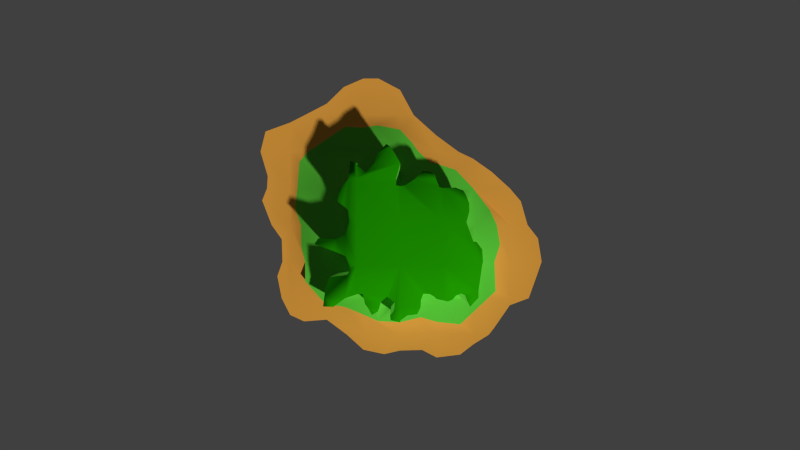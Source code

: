 # Source: island1.blend  (saved by Blender 2.74.0; exported with 4.5.12 LTS)
import bpy
from mathutils import Matrix  # noqa: F401  (used for matrix-valued properties, if any)

bpy.ops.wm.read_factory_settings(use_empty=True)
scene = bpy.context.scene
scene.name = 'Scene'

# ---- collections
col_collection_1 = bpy.data.collections.new('Collection 1'); scene.collection.children.link(col_collection_1)

# ---- materials (node trees are filled in below, after node groups)
mat_sand = bpy.data.materials.new('Sand')
mat_sand.alpha_threshold = 0.0
mat_sand.use_transparent_shadow = False
mat_sand.diffuse_color = (0.7357, 0.335, 0.04952, 1.0)
mat_sand.roughness = 0.5
mat_sand.specular_intensity = 0.05
mat_trees = bpy.data.materials.new('Trees')
mat_trees.alpha_threshold = 0.0
mat_trees.use_transparent_shadow = False
mat_trees.diffuse_color = (0.01281, 0.3108, 0.0, 1.0)
mat_trees.roughness = 0.5
mat_trees.specular_intensity = 0.05
mat_grass = bpy.data.materials.new('Grass')
mat_grass.alpha_threshold = 0.0
mat_grass.use_transparent_shadow = False
mat_grass.diffuse_color = (0.09666, 0.5382, 0.04014, 1.0)
mat_grass.roughness = 0.5
mat_grass.specular_intensity = 0.05

# ---- material node trees

# ---- world
world_world = bpy.data.worlds.new('World'); scene.world = world_world
world_world.color = (0.05088, 0.05088, 0.05088)
world_world.use_sun_shadow = False
world_world.sun_shadow_jitter_overblur = 0.0
world_world.cycles.sampling_method = 'MANUAL'
world_world.cycles.sample_map_resolution = 256

# ---- cameras
cam_camera = bpy.data.cameras.new('Camera')
cam_camera.clip_end = 100.0
cam_camera.lens = 35.0
cam_camera.sensor_width = 32.0
cam_camera.sensor_height = 18.0
cam_camera.ortho_scale = 7.314
cam_camera.dof.focus_distance = 0.0
cam_camera.dof.aperture_fstop = 128.0

# ---- meshes
me_plane = bpy.data.meshes.new('Plane')
me_plane.from_pydata([(-0.25, 1.0, 0.0), (-0.75, -0.5, 0.0), (-0.75, -0.25, 0.0), (-0.75, 0.0, 0.0), (-0.75, 0.25, 0.0), (-0.75, 0.5, 0.0), (-0.5, -0.5, 0.0), (-0.5, -0.25, 0.4745), (-0.5, 0.0, 0.4745), (-0.5, 0.25, 0.4745), (-0.5, 0.5, 0.0), (-0.5, 0.75, 0.0), (-0.25, -0.75, 0.0), (-0.25, -0.5, 0.4745), (-0.25, 0.5, 0.4745), (-0.25, 0.75, 0.0), (0.0, -0.75, 0.0), (0.0, 0.25, 0.7977), (0.0, 0.5, 0.4745), (0.0, 0.75, 0.0), (0.25, -0.75, 0.0), (0.25, -0.5, 0.4745), (0.25, 0.25, 0.4745), (0.25, 0.5, 0.0), (0.5, -0.75, 0.0), (0.5, -0.5, 0.0), (0.5, -0.25, 0.4745), (0.5, 0.0, 0.4745), (0.5, 0.25, 0.0), (0.75, -0.5, 0.0), (0.75, -0.25, 0.0), (0.75, 0.0, 0.0), (0.75, 0.25, 0.0), (0.0, 0.9226, 0.0), (0.75, -0.5476, 0.0), (0.9672, -0.25, 0.0), (-0.9523, 0.5, 0.0), (0.0, -0.8573, 0.0), (0.5, 0.452, 0.0), (-0.5, -0.6462, 0.0), (0.5, -0.8152, 0.0), (0.871, 0.0, 0.0), (0.6055, -0.75, 0.0), (-0.8078, -0.5, 0.0), (-0.8026, -0.25, 0.0), (-0.25, -0.8513, 0.0), (-0.75, 0.6994, 0.0), (-0.75, -0.6139, 0.0), (0.25, -0.9045, 0.0), (-0.1471, 1.0, 0.0), (-0.6509, 0.75, 0.0), (-0.8763, 0.0, 0.0), (0.09375, 0.75, 0.0), (-0.5, 0.8283, 0.0), (0.8788, -0.5, 0.0), (-0.3611, -0.75, 0.0), (0.25, 0.6101, 0.0), (0.3999, 0.5, 0.0), (-0.9081, 0.25, 0.0), (0.625, 0.3638, 0.0), (-0.903, 0.3331, 0.0), (0.4111, -0.8846, 9.537e-07), (0.8246, 0.1628, 0.0), (-0.383, 0.9425, -9.537e-07), (-0.941, 0.1674, 9.537e-07), (0.1511, -0.8533, 0.0), (0.9419, -0.09118, 0.0), (-0.8074, -0.09707, 0.0), (-0.1079, -0.8818, 0.0), (0.9344, -0.345, 0.0), (-0.8373, -0.35, 0.0), (-0.6546, -0.6582, 0.0), (0.6413, -0.7045, 9.537e-07), (-0.9183, 0.6383, 0.0), (-0.5, -0.5413, 0.0), (-0.25, 0.6601, 0.1706), (-0.6719, 0.0, 0.1482), (0.639, -0.25, 0.2107), (0.25, 0.4152, 0.161), (0.0, 0.6463, 0.1968), (-0.25, -0.6035, 0.2781), (-0.6981, 0.25, 0.09847), (0.6554, 0.0, 0.1796), (0.0, -0.6595, 0.1718), (-0.6299, 0.5, 0.0), (0.5, -0.5951, 0.0), (0.1211, 0.5, 0.2447), (0.25, -0.6567, 0.1771), (-0.5, 0.5865, 0.0), (-0.546, -0.5, 0.0), (-0.643, -0.25, 0.2031), (0.6012, -0.5, 0.0), (0.6529, -0.4514, 0.0), (0.6064, 0.1007, 0.2726), (-0.3705, -0.5573, 0.137), (-0.6701, -0.1438, 0.1516), (0.4113, -0.6784, 9.537e-07), (-0.6417, -0.3803, 0.2055), (-0.7154, 0.1164, 0.06562), (0.3796, 0.3741, 0.1342), (-0.3733, 0.6708, 9.537e-07), (-0.1512, 0.6768, 0.1388), (0.6796, -0.1321, 0.1337), (0.08408, 0.5541, 0.2507), (-0.6866, 0.4314, 9.537e-07), (-0.1514, -0.6506, 0.1886), (0.1389, -0.6235, 0.2402), (0.2009, 0.4259, 0.204), (0.25, -0.4553, 0.5185), (-0.03353, -0.5, 0.4745), (-0.1226, -0.5, 0.4745), (-0.1883, -0.5, 0.4745), (-0.2928, -0.25, 0.7423), (0.1175, -0.5, 0.4745), (-0.25, 0.3267, 0.6986), (-0.25, 0.3426, 0.678), (-0.2929, 0.0, 0.7422), (0.0, 0.207, 0.7977), (0.4132, -0.5, 0.1648), (0.0, 0.3418, 0.679), (-0.2987, 0.25, 0.7347), (0.4776, -0.25, 0.4966), (-0.02404, 0.25, 0.7977), (-0.5, -0.1278, 0.4745), (0.3841, 0.0, 0.5888), (0.2083, 0.25, 0.5284), (0.08489, 0.25, 0.688), (0.0, -0.5896, 0.3044), (0.0, -0.5777, 0.327), (-0.25, -0.4179, 0.5806), (0.25, 0.1989, 0.5249), (-0.394, -0.5, 0.2012), (-0.4574, -0.5, 0.08084), (0.1979, -0.4329, 0.5407), (0.2128, -0.4472, 0.5266), (-0.02404, 0.2117, 0.7977), (-0.3017, 0.07052, 0.7309), (-0.3334, 0.09712, 0.6899), (-0.363, 0.12, 0.6516), (-0.321, -0.4443, 0.4117), (-0.3479, -0.464, 0.3351), (0.1718, -0.4174, 0.556), (-0.4482, -0.4388, 0.1832), (-0.4397, -0.3875, 0.2914), (-0.4125, -0.3205, 0.4538), (-0.3339, -0.3093, 0.5767), (-0.3043, -0.3063, 0.6219), (-0.2909, -0.2707, 0.7056), (-0.3552, 0.1841, 0.6618), (0.134, -0.4157, 0.5576), (0.1201, -0.4531, 0.5208), (-0.03319, -0.4666, 0.5177), (-0.06774, -0.4388, 0.5536), (-0.07605, -0.4321, 0.5622), (-0.1127, -0.4636, 0.5215), (0.4433, -0.1146, 0.5304), (0.4776, -0.1577, 0.4966), (-0.2044, -0.4777, 0.5033), (-0.2103, -0.4514, 0.5373), (-0.2173, -0.4173, 0.5814), (0.1198, -0.4764, 0.4978), (0.02852, 0.2121, 0.7608), (0.2281, 0.203, 0.5276), (0.4247, -0.1124, 0.5488), (0.482, -0.2303, 0.4922), (-0.2895, 0.3536, 0.6127), (-0.3162, -0.1952, 0.7121), (-0.3884, -0.1669, 0.6188), (-0.4775, -0.09343, 0.5036), (-0.3751, -0.09928, 0.636), (-0.3162, -0.07219, 0.7122), (-0.1989, 0.2867, 0.7503), (-0.154, 0.3352, 0.6876), (-0.1297, 0.4012, 0.6022), (-0.05621, -0.5748, 0.3326), (-0.05923, -0.547, 0.3852), (-0.03988, -0.5222, 0.4323), (0.4624, -0.4463, 0.1732), (-0.1315, -0.5228, 0.4312), (-0.1662, -0.5426, 0.3936), (-0.08072, 0.4546, 0.5331), (-0.05648, 0.4388, 0.5536), (-0.03396, 0.4036, 0.5991), (0.09934, -0.5384, 0.4015), (0.06528, -0.5433, 0.3923), (0.04311, -0.5451, 0.3889), (0.3922, -0.4591, 0.2823), (0.1302, 0.2974, 0.5393), (0.177, 0.294, 0.4853), (0.204, 0.2736, 0.4892), (0.4605, -0.4052, 0.2548), (0.379, -0.4279, 0.3665), (0.3558, -0.4168, 0.4317), (0.3243, -0.4288, 0.4685), (0.3068, -0.4504, 0.4609), (0.2785, -0.4627, 0.4832), (0.3234, 0.2027, 0.3818), (0.3704, 0.1859, 0.3092), (0.3857, 0.1616, 0.304), (0.4038, 0.1115, 0.3578), (0.4039, 0.06437, 0.4471), (-0.2773, -0.4477, 1.244), (-0.2773, -0.2604, 1.461), (-0.2773, 0.01839, 1.461), (-0.2773, 0.2972, 1.461), (0.00152, -0.6259, 0.9902), (0.00152, -0.5392, 1.138), (0.00152, -0.2604, 1.461), (0.00152, 0.01839, 1.461), (0.2803, -0.4894, 1.182), (0.2803, -0.2604, 1.384), (0.2803, 0.01839, 1.384), (-0.02529, 0.2972, 1.461), (0.1325, -0.5392, 1.138), (-0.03587, -0.5392, 1.138), (-0.1352, -0.5392, 1.138), (-0.2084, -0.5392, 1.138), (-0.325, -0.2604, 1.406), (-0.2773, 0.3827, 1.362), (-0.2773, 0.4004, 1.341), (-0.3252, 0.01839, 1.405), (0.00152, 0.2492, 1.461), (-0.3316, 0.2972, 1.398), (0.2338, 0.2972, 1.192), (0.09619, 0.2972, 1.351), (0.00152, -0.6392, 0.9676), (0.2803, 0.2402, 1.188), (-0.4379, -0.5392, 0.8644), (-0.5086, -0.5392, 0.744), (0.2222, -0.4644, 1.204), (0.2389, -0.4803, 1.19), (-0.02529, 0.2545, 1.461), (0.4299, 0.01839, 1.252), (0.4751, -0.1069, 1.212), (0.5341, -0.2604, 1.16), (-0.3349, 0.09703, 1.394), (-0.4033, 0.1522, 1.315), (-0.3703, 0.1267, 1.353), (-0.3565, -0.4771, 1.075), (-0.3865, -0.4991, 0.9983), (-0.4983, -0.4709, 0.8464), (-0.4888, -0.4138, 0.9546), (-0.4585, -0.339, 1.117), (-0.3708, -0.3266, 1.24), (-0.3378, -0.3232, 1.285), (-0.3229, -0.2835, 1.369), (-0.3946, 0.2237, 1.325), (0.151, -0.4452, 1.221), (0.1931, -0.4471, 1.219), (-0.3214, 0.4127, 1.276), (-0.0355, -0.5019, 1.181), (-0.07403, -0.471, 1.217), (-0.08329, -0.4635, 1.225), (-0.1242, -0.4987, 1.185), (0.5151, -0.4335, 0.918), (-0.2265, -0.5144, 1.166), (-0.233, -0.485, 1.2), (-0.2408, -0.447, 1.245), (0.1355, -0.4869, 1.184), (0.1351, -0.5129, 1.161), (0.4623, -0.5392, 0.828), (0.5172, -0.4793, 0.8364), (0.4959, -0.1094, 1.194), (0.03332, 0.2549, 1.424), (0.2559, 0.2448, 1.191), (0.444, -0.1033, 1.24), (0.3968, -0.0693, 1.281), (0.5341, -0.1575, 1.16), (0.5391, -0.2384, 1.155), (0.4389, -0.4936, 0.9455), (-0.3511, -0.1993, 1.375), (-0.4316, -0.1677, 1.282), (-0.5561, -0.1241, 1.138), (0.00152, 0.3996, 1.342), (-0.5309, -0.08581, 1.167), (-0.4168, -0.09233, 1.299), (-0.3511, -0.06212, 1.375), (-0.2203, 0.3381, 1.413), (-0.1431, 0.4658, 1.265), (-0.1702, 0.3922, 1.351), (-0.06116, -0.6226, 0.9958), (-0.06454, -0.5917, 1.048), (-0.04295, -0.564, 1.096), (-0.1451, -0.5646, 1.094), (-0.1839, -0.5867, 1.057), (-0.0885, 0.5254, 1.196), (-0.06146, 0.5078, 1.217), (-0.03635, 0.4685, 1.262), (0.1123, -0.5821, 1.065), (0.07432, -0.5875, 1.056), (0.04959, -0.5895, 1.052), (0.1468, 0.3501, 1.202), (0.1989, 0.3463, 1.148), (0.229, 0.3235, 1.152), (0.4241, -0.4589, 1.03), (0.3983, -0.4464, 1.095), (0.3632, -0.4598, 1.132), (0.3437, -0.4839, 1.124), (0.3121, -0.4976, 1.146), (0.3622, 0.2444, 1.045), (0.4146, 0.2257, 0.9724), (0.4317, 0.1986, 0.9672), (0.4519, 0.1427, 1.021), (0.452, 0.09017, 1.11)], [], [(89, 6, 7, 90, 97), (90, 7, 123, 8, 76, 95), (76, 8, 9, 81, 98), (81, 9, 10, 84, 104), (174, 127, 225, 280), (156, 155, 262, 267), (140, 139, 238, 239), (192, 191, 294, 295), (10, 14, 75, 100, 88), (157, 111, 216, 255), (111, 179, 284, 216), (146, 145, 243, 244), (122, 119, 273, 212), (196, 130, 226, 299), (14, 18, 79, 101, 75), (118, 177, 261, 260), (135, 122, 212, 231), (185, 184, 289, 290), (151, 109, 214, 250), (173, 172, 279, 278), (87, 96, 85, 25, 118, 21), (85, 91, 25), (25, 91, 92, 77, 26), (26, 77, 102, 82, 27), (27, 82, 93, 28), (40, 42, 24), (23, 57, 56), (58, 4, 5, 36, 60), (48, 61, 40, 24, 20), (18, 86, 103, 79), (28, 32, 59, 38), (31, 41, 62, 32), (51, 3, 4, 58, 64), (37, 65, 48, 20, 16), (22, 28, 99, 78), (19, 52, 33), (30, 35, 66, 41, 31), (74, 94, 80, 13, 131, 132, 6), (44, 2, 3, 51, 67), (15, 19, 33, 49, 0), (45, 68, 37, 16, 12), (29, 54, 69, 35, 30), (55, 45, 12), (43, 1, 2, 44, 70), (89, 74, 6), (34, 54, 29), (43, 47, 1), (11, 15, 0, 63, 53), (84, 10, 88), (50, 11, 53), (36, 5, 46, 73), (47, 71, 39, 74, 89, 1), (55, 12, 80, 94, 74, 39), (91, 29, 30, 77, 92), (82, 31, 32, 28, 93), (20, 24, 85, 96, 87), (1, 89, 97, 90, 2), (3, 76, 98, 81, 4), (28, 38, 57, 23, 78, 99), (88, 100, 75, 15, 11), (5, 84, 88, 11, 50, 46), (24, 42, 72, 34, 29, 91, 85), (75, 101, 79, 19, 15), (77, 30, 31, 82, 102), (86, 23, 56, 52, 19, 79, 103), (2, 90, 95, 76, 3), (4, 81, 104, 84, 5), (12, 16, 83, 105, 80), (16, 20, 87, 106, 83), (86, 107, 78, 23), (129, 139, 140, 131, 13), (6, 132, 142, 143, 144, 145, 146, 147, 112, 7), (8, 116, 136, 137, 138, 148, 120, 9), (109, 151, 152, 153, 154, 110), (13, 111, 157, 158, 159, 129), (122, 135, 117, 17), (113, 21, 108, 134, 133, 141, 149, 150, 160), (117, 161, 126, 17), (125, 162, 130, 22), (139, 129, 201, 238), (122, 17, 119), (121, 26, 27, 124, 163, 155, 156, 164), (7, 112, 166, 167, 123), (123, 168, 169, 170, 116, 8), (9, 120, 165, 115, 14, 10), (191, 186, 269, 294), (80, 105, 83, 127, 174, 175, 176, 109, 110, 178, 179, 111, 13), (114, 171, 172, 173, 180, 181, 182, 119, 18, 14, 115), (83, 106, 87, 21, 113, 183, 184, 185, 128, 127), (17, 126, 187, 188, 189, 125, 22, 78, 107, 86, 18, 119), (118, 25, 26, 121, 190, 177), (21, 118, 186, 191, 192, 193, 194, 195, 108), (141, 133, 229, 248), (130, 196, 197, 198, 199, 200, 124, 27, 28, 22), (179, 178, 283, 284), (123, 167, 271, 272), (145, 144, 242, 243), (228, 227, 239, 238, 201, 202, 217, 245, 244, 243, 242, 241, 240), (217, 202, 203, 220, 276, 275, 274, 272, 271, 270), (220, 203, 204, 222, 246, 236, 237, 235), (222, 204, 218, 219, 249), (214, 282, 281, 280, 225, 205, 206), (216, 215, 253, 252, 251, 250, 214, 206, 207, 202, 201, 257, 256, 255), (202, 207, 208, 203), (203, 208, 221, 231, 212, 204), (204, 212, 273, 287, 286, 285, 278, 279, 277, 218), (205, 290, 289, 288, 213, 206), (206, 213, 259, 258, 247, 248, 229, 230, 209, 210, 207), (207, 210, 211, 208), (208, 211, 226, 264, 223, 224, 263, 221), (224, 223, 293, 292, 291), (210, 234, 233, 265, 266, 232, 211), (216, 284, 283, 215), (211, 232, 303, 302, 301, 300, 299, 226), (233, 232, 266, 265), (234, 268, 267, 262, 233), (260, 261, 254, 234, 210, 209, 298, 297, 296, 295, 294, 269), (152, 151, 250, 251), (128, 185, 290, 205), (163, 124, 232, 233), (155, 163, 233, 262), (197, 196, 299, 300), (168, 123, 272, 274), (147, 146, 244, 245), (180, 173, 278, 285), (127, 128, 205, 225), (158, 157, 255, 256), (193, 192, 295, 296), (131, 140, 239, 227), (164, 156, 267, 268), (175, 174, 280, 281), (153, 152, 251, 252), (187, 126, 224, 291), (161, 117, 221, 263), (198, 197, 300, 301), (169, 168, 274, 275), (112, 147, 245, 217), (181, 180, 285, 286), (159, 158, 256, 257), (194, 193, 296, 297), (137, 136, 235, 237), (121, 164, 268, 234), (176, 175, 281, 282), (154, 153, 252, 253), (188, 187, 291, 292), (134, 108, 209, 230), (126, 161, 263, 224), (199, 198, 301, 302), (170, 169, 275, 276), (114, 115, 219, 218), (148, 138, 236, 246), (182, 181, 286, 287), (129, 159, 257, 201), (195, 194, 297, 298), (142, 132, 228, 240), (186, 118, 260, 269), (109, 176, 282, 214), (110, 154, 253, 215), (189, 188, 292, 293), (136, 116, 220, 235), (162, 125, 223, 264), (200, 199, 302, 303), (116, 170, 276, 220), (120, 148, 246, 222), (119, 182, 287, 273), (150, 149, 247, 258), (108, 195, 298, 209), (166, 112, 217, 270), (143, 142, 240, 241), (172, 171, 277, 279), (125, 189, 293, 223), (138, 137, 237, 236), (130, 162, 264, 226), (124, 200, 303, 232), (115, 165, 249, 219), (149, 141, 248, 247), (183, 113, 213, 288), (132, 131, 227, 228), (160, 150, 258, 259), (144, 143, 241, 242), (167, 166, 270, 271), (178, 110, 215, 283), (190, 121, 234, 254), (177, 190, 254, 261), (117, 135, 231, 221), (171, 114, 218, 277), (165, 120, 222, 249), (184, 183, 288, 289), (133, 134, 230, 229), (113, 160, 259, 213)])
me_plane.polygons.foreach_set('use_smooth', [True] * 190)
me_plane.polygons.foreach_set('material_index', [2, 2, 2, 2, 2, 2, 2, 2, 2, 2, 2, 2, 2, 2, 2, 2, 2, 2, 2, 2, 2, 2, 2, 2, 2, 0, 0, 0, 0, 2, 0, 0, 0, 0, 2, 0, 0, 2, 0, 0, 0, 0, 0, 0, 2, 0, 0, 0, 2, 0, 0, 0, 0, 0, 0, 0, 0, 0, 0, 0, 0, 0, 0, 0, 0, 0, 0, 0, 0, 0, 2, 2, 2, 2, 2, 2, 2, 2, 2, 2, 2, 2, 2, 2, 2, 2, 2, 2, 2, 2, 2, 2, 2, 2, 2, 2, 2, 1, 1, 1, 1, 1, 1, 1, 1, 1, 1, 1, 1, 1, 1, 1, 1, 1, 1, 1, 1, 2, 2, 2, 2, 2, 2, 2, 2, 2, 2, 2, 2, 2, 2, 2, 2, 2, 2, 2, 2, 2, 2, 2, 2, 2, 2, 2, 2, 2, 2, 2, 2, 2, 2, 2, 2, 2, 2, 2, 2, 2, 2, 2, 2, 2, 2, 2, 2, 2, 2, 2, 2, 2, 2, 2, 2, 2, 2, 2, 2, 2, 2, 2, 2, 2, 2, 2, 2, 2, 2, 2, 2, 2])
me_plane.materials.append(mat_sand)
me_plane.materials.append(mat_trees)
me_plane.materials.append(mat_grass)
me_plane.use_remesh_preserve_volume = False
me_plane.use_remesh_preserve_attributes = False
me_plane.use_mirror_vertex_groups = False
me_plane.update()

# ---- objects
ob_plane = bpy.data.objects.new('Plane', me_plane)
ob_camera = bpy.data.objects.new('Camera', cam_camera)

# ---- transforms, parenting, visibility, modifiers, constraints
ob_plane.location = (0.0, 0.0, 0.0)
ob_plane.scale = (2.623, 2.623, 0.6558)
ob_plane.lineart.crease_threshold = 0.0
_m = ob_plane.modifiers.new('Subsurf', 'SUBSURF')
_m.uv_smooth = 'PRESERVE_CORNERS'
_m.quality = 0
_m.levels = 0
_m.render_levels = 0
_m.show_only_control_edges = False
ob_camera.location = (0.0, 0.0, 15.67)
ob_camera.lock_rotations_4d = False
ob_camera.empty_display_type = 'ARROWS'
ob_camera.color = (0.0, 0.0, 0.0, 0.0)
ob_camera.display_type = 'WIRE'
ob_camera.lineart.crease_threshold = 0.0

# ---- collection membership
col_collection_1.objects.link(ob_plane)
col_collection_1.objects.link(ob_camera)

# ---- scene / render settings (as saved in the file)
scene.camera = ob_camera
scene.frame_start = 1; scene.frame_end = 250; scene.frame_set(1)
scene.render.engine = 'BLENDER_EEVEE_NEXT'
scene.render.resolution_percentage = 50
scene.render.dither_intensity = 0.0
scene.render.film_transparent = True
scene.cycles.use_denoising = False
scene.cycles.samples = 10
scene.cycles.sampling_pattern = 'TABULATED_SOBOL'
scene.cycles.light_sampling_threshold = 0.0
scene.cycles.use_adaptive_sampling = False
scene.cycles.use_light_tree = False
scene.cycles.blur_glossy = 0.0
scene.cycles.pixel_filter_type = 'GAUSSIAN'
scene.cycles.sample_clamp_indirect = 0.0
scene.view_settings.view_transform = 'Standard'
bpy.context.view_layer.update()

# ---- added for rendering (the .blend has no usable light): sun
light_auto_sun = bpy.data.lights.new('AutoSun', 'SUN')
light_auto_sun.energy = 3.0
light_auto_sun.angle = 0.0523599
ob_auto_sun = bpy.data.objects.new('AutoSun', light_auto_sun)
scene.collection.objects.link(ob_auto_sun)
ob_auto_sun.rotation_euler = (0.872665, 0.174533, 0.523599)
bpy.context.view_layer.update()
